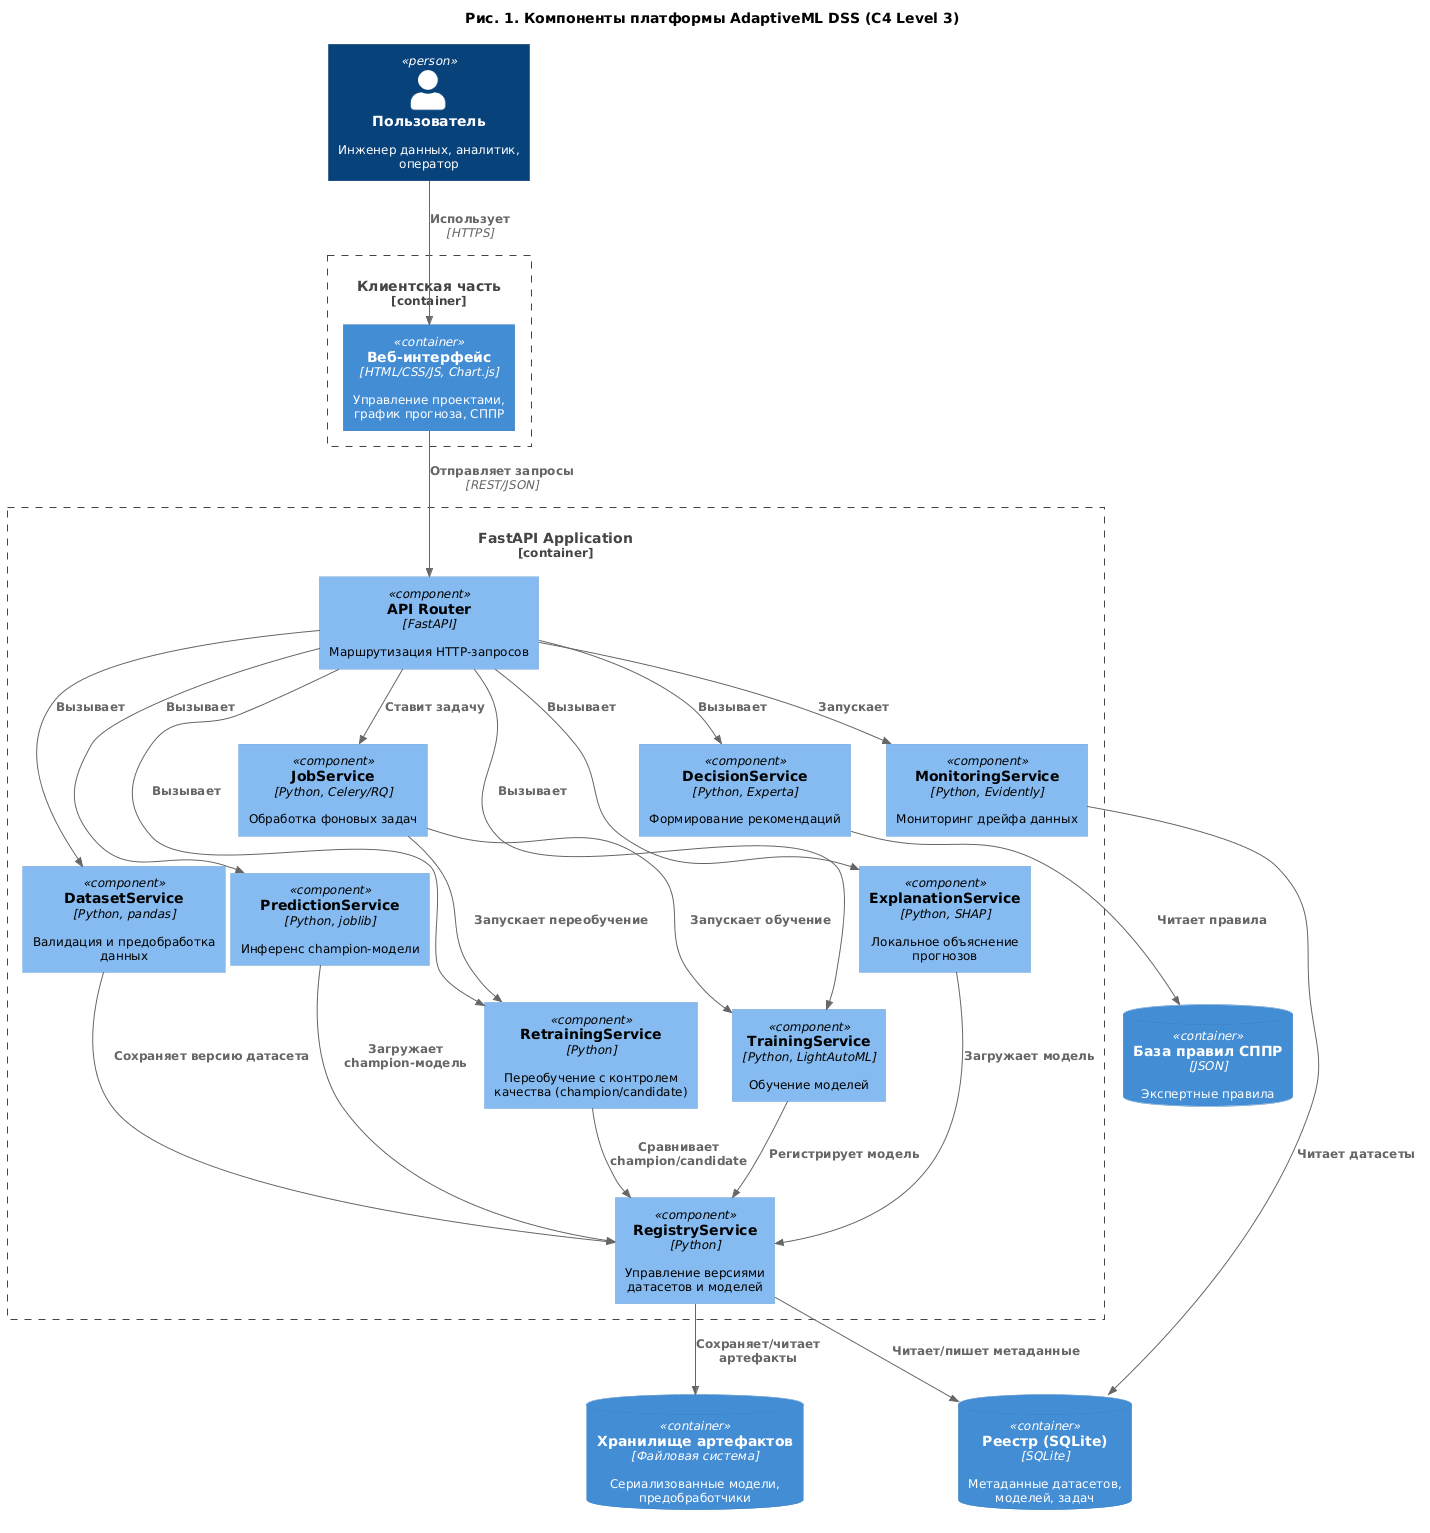

The diagram above was rendered by PlantUML. Its source (embedded in the PNG):
@startuml
!include https://raw.githubusercontent.com/plantuml-stdlib/C4-PlantUML/master/C4_Component.puml

skinparam backgroundColor white
skinparam defaultFontName "Times New Roman"
skinparam defaultFontSize 12

title Рис. 1. Компоненты платформы AdaptiveML DSS (C4 Level 3)

Person(user, "Пользователь", "Инженер данных, аналитик, оператор")

Container_Boundary(web_boundary, "Клиентская часть") {
    Container(web, "Веб-интерфейс", "HTML/CSS/JS, Chart.js", "Управление проектами, график прогноза, СППР")
}

Container_Boundary(api_boundary, "FastAPI Application") {

    Component(router, "API Router", "FastAPI", "Маршрутизация HTTP-запросов")

    Component(dataset_svc, "DatasetService", "Python, pandas", "Валидация и предобработка данных")
    Component(training_svc, "TrainingService", "Python, LightAutoML", "Обучение моделей")
    Component(retraining_svc, "RetrainingService", "Python", "Переобучение с контролем качества (champion/candidate)")
    Component(prediction_svc, "PredictionService", "Python, joblib", "Инференс champion-модели")
    Component(explanation_svc, "ExplanationService", "Python, SHAP", "Локальное объяснение прогнозов")
    Component(decision_svc, "DecisionService", "Python, Experta", "Формирование рекомендаций")
    Component(registry_svc, "RegistryService", "Python", "Управление версиями датасетов и моделей")
    Component(job_svc, "JobService", "Python, Celery/RQ", "Обработка фоновых задач")
    Component(monitoring_svc, "MonitoringService", "Python, Evidently", "Мониторинг дрейфа данных")
}

ContainerDb(registry_db, "Реестр (SQLite)", "SQLite", "Метаданные датасетов, моделей, задач")
ContainerDb(storage, "Хранилище артефактов", "Файловая система", "Сериализованные модели, предобработчики")
ContainerDb(rules, "База правил СППР", "JSON", "Экспертные правила")

Rel(user, web, "Использует", "HTTPS")
Rel(web, router, "Отправляет запросы", "REST/JSON")

Rel(router, dataset_svc, "Вызывает")
Rel(router, training_svc, "Вызывает")
Rel(router, retraining_svc, "Вызывает")
Rel(router, prediction_svc, "Вызывает")
Rel(router, explanation_svc, "Вызывает")
Rel(router, decision_svc, "Вызывает")
Rel(router, job_svc, "Ставит задачу")
Rel(router, monitoring_svc, "Запускает")

Rel(dataset_svc, registry_svc, "Сохраняет версию датасета")
Rel(training_svc, registry_svc, "Регистрирует модель")
Rel(retraining_svc, registry_svc, "Сравнивает champion/candidate")
Rel(prediction_svc, registry_svc, "Загружает champion-модель")
Rel(explanation_svc, registry_svc, "Загружает модель")
Rel(decision_svc, rules, "Читает правила")
Rel(registry_svc, registry_db, "Читает/пишет метаданные")
Rel(registry_svc, storage, "Сохраняет/читает артефакты")
Rel(monitoring_svc, registry_db, "Читает датасеты")
Rel(job_svc, training_svc, "Запускает обучение")
Rel(job_svc, retraining_svc, "Запускает переобучение")
@enduml